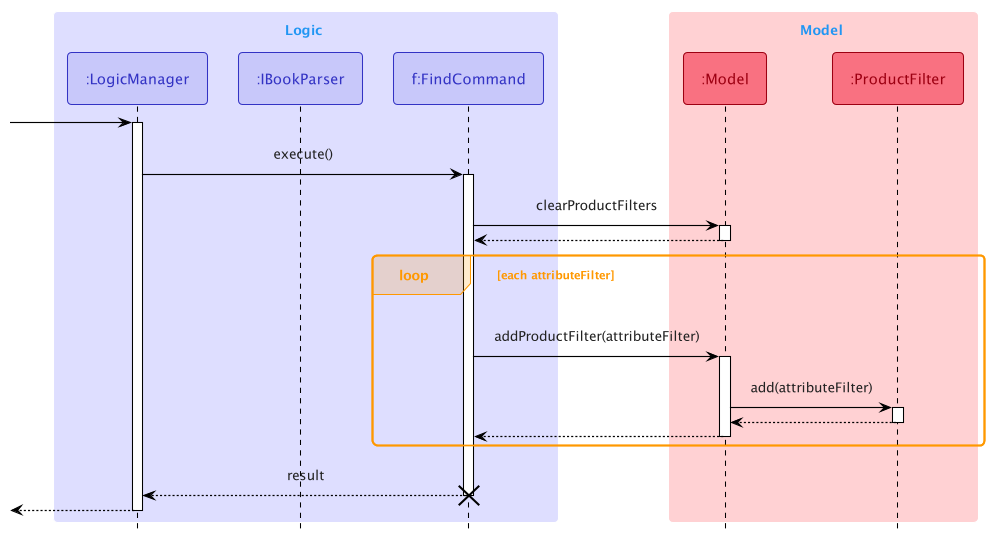

The diagram above was rendered by PlantUML. Its source (embedded in the PNG):
@startuml
!include Style.puml
!include SequenceStyle.puml

box Logic LOGIC_COLOR_LIGHT
participant ":LogicManager" as LogicManager<<Logic>>
participant ":IBookParser" as IBookParser<<Logic>>
participant "f:FindCommand" as FindCommand<<Logic>>
end box

box Model MODEL_COLOR_LIGHT
participant ":Model" as Model<<Model>>
participant ":ProductFilter" as ProductFilter<<Model>>
end box

[-> LogicManager
activate LogicManager

LogicManager -> FindCommand : execute()
activate FindCommand

FindCommand -> Model : clearProductFilters
activate Model

Model --> FindCommand
deactivate Model

loop each attributeFilter
    FindCommand -> Model : addProductFilter(attributeFilter)
    activate Model

    Model -> ProductFilter : add(attributeFilter)
    activate ProductFilter

    ProductFilter --> Model
    deactivate ProductFilter

    Model --> FindCommand
    deactivate Model
end

FindCommand --> LogicManager : result
deactivate FindCommand
destroy FindCommand

[<--LogicManager
deactivate LogicManager
@enduml